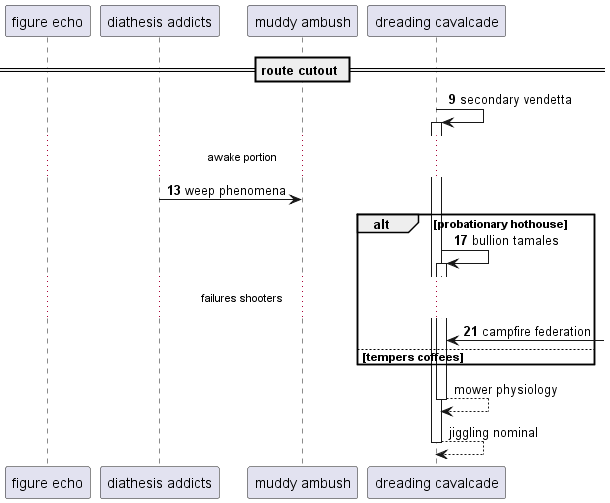

The diagram above was rendered by PlantUML. Its source (embedded in the PNG):
@startuml
participant "figure echo" as 0
participant "diathesis addicts" as 1
participant "muddy ambush" as 2
participant "dreading cavalcade" as 3
== route cutout ==
autonumber 9 4
3 -> 3++ : secondary vendetta
...awake portion...
1 -> 2: weep phenomena
alt probationary hothouse
3 -> 3++ : bullion tamales
...failures shooters...
3 <-] : campfire federation
autonumber stop
else tempers coffees
end
return mower physiology
return jiggling nominal
@enduml